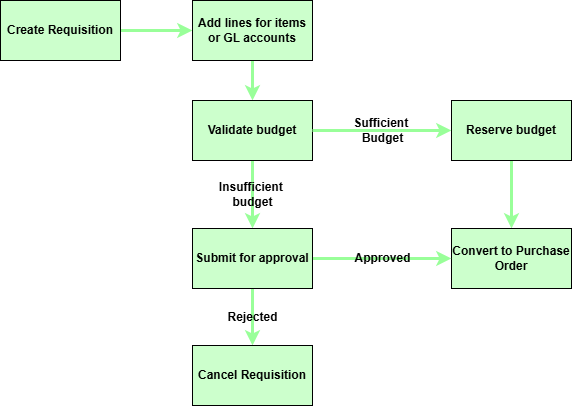

The diagram above was exported from draw.io. Its source (the exported page's mxGraphModel, read from the mxfile embedded in the PNG):
<mxGraphModel dx="1086" dy="718" grid="1" gridSize="10" guides="1" tooltips="1" connect="1" arrows="1" fold="1" page="1" pageScale="1" pageWidth="827" pageHeight="1169" math="0" shadow="0">
  <root>
    <mxCell id="0" />
    <mxCell id="1" parent="0" />
    <mxCell id="8" value="" style="edgeStyle=orthogonalEdgeStyle;shape=connector;rounded=1;html=1;strokeColor=#99FF99;strokeWidth=3;align=center;verticalAlign=middle;fontFamily=Helvetica;fontSize=12;fontColor=default;labelBackgroundColor=default;endArrow=classic;fontStyle=1" edge="1" parent="1" source="6" target="7">
      <mxGeometry relative="1" as="geometry" />
    </mxCell>
    <mxCell id="6" value="Create Requisition" style="rounded=0;whiteSpace=wrap;html=1;fontFamily=Helvetica;fontSize=12;fontColor=default;labelBackgroundColor=none;fontStyle=1;fillStyle=solid;fillColor=#CCFFCC;" vertex="1" parent="1">
      <mxGeometry x="30" y="30" width="120" height="60" as="geometry" />
    </mxCell>
    <mxCell id="10" value="" style="edgeStyle=orthogonalEdgeStyle;shape=connector;rounded=1;html=1;strokeColor=#99FF99;strokeWidth=3;align=center;verticalAlign=middle;fontFamily=Helvetica;fontSize=12;fontColor=default;labelBackgroundColor=default;endArrow=classic;fontStyle=1" edge="1" parent="1" source="7" target="9">
      <mxGeometry relative="1" as="geometry" />
    </mxCell>
    <mxCell id="7" value="Add lines for items or GL accounts" style="rounded=0;whiteSpace=wrap;html=1;fontFamily=Helvetica;fontSize=12;fontColor=default;labelBackgroundColor=none;fontStyle=1;fillStyle=solid;fillColor=#CCFFCC;" vertex="1" parent="1">
      <mxGeometry x="222" y="30" width="120" height="60" as="geometry" />
    </mxCell>
    <mxCell id="18" value="Insufficient&amp;nbsp;&lt;div&gt;budget&lt;/div&gt;" style="edgeStyle=orthogonalEdgeStyle;shape=connector;rounded=1;html=1;strokeColor=#99FF99;strokeWidth=3;align=center;verticalAlign=middle;fontFamily=Helvetica;fontSize=12;fontColor=default;labelBackgroundColor=none;endArrow=classic;fontStyle=1" edge="1" parent="1" source="9" target="17">
      <mxGeometry relative="1" as="geometry" />
    </mxCell>
    <mxCell id="9" value="Validate budget" style="whiteSpace=wrap;html=1;fontSize=12;rounded=0;labelBackgroundColor=none;fontStyle=1;fillStyle=solid;fillColor=#CCFFCC;" vertex="1" parent="1">
      <mxGeometry x="222" y="130" width="120" height="60" as="geometry" />
    </mxCell>
    <mxCell id="14" value="Sufficient&amp;nbsp;&lt;div&gt;Budget&lt;/div&gt;" style="edgeStyle=orthogonalEdgeStyle;shape=connector;rounded=1;html=1;strokeColor=#99FF99;strokeWidth=3;align=center;verticalAlign=middle;fontFamily=Helvetica;fontSize=12;fontColor=default;labelBackgroundColor=none;endArrow=classic;exitX=1;exitY=0.5;exitDx=0;exitDy=0;fontStyle=1" edge="1" parent="1" source="9" target="13">
      <mxGeometry relative="1" as="geometry">
        <mxPoint x="512" y="160" as="sourcePoint" />
      </mxGeometry>
    </mxCell>
    <mxCell id="16" value="" style="edgeStyle=orthogonalEdgeStyle;shape=connector;rounded=1;html=1;strokeColor=#99FF99;strokeWidth=3;align=center;verticalAlign=middle;fontFamily=Helvetica;fontSize=12;fontColor=default;labelBackgroundColor=none;endArrow=classic;fontStyle=1" edge="1" parent="1" source="13" target="15">
      <mxGeometry relative="1" as="geometry" />
    </mxCell>
    <mxCell id="13" value="Reserve budget" style="whiteSpace=wrap;html=1;fontSize=12;rounded=0;labelBackgroundColor=none;fontStyle=1;fillStyle=solid;fillColor=#CCFFCC;" vertex="1" parent="1">
      <mxGeometry x="481" y="130" width="120" height="60" as="geometry" />
    </mxCell>
    <mxCell id="15" value="Convert to Purchase Order" style="whiteSpace=wrap;html=1;fontSize=12;rounded=0;labelBackgroundColor=none;fontStyle=1;fillStyle=solid;fillColor=#CCFFCC;" vertex="1" parent="1">
      <mxGeometry x="481" y="258" width="120" height="60" as="geometry" />
    </mxCell>
    <mxCell id="20" value="Rejected" style="edgeStyle=orthogonalEdgeStyle;shape=connector;rounded=1;html=1;strokeColor=#99FF99;strokeWidth=3;align=center;verticalAlign=middle;fontFamily=Helvetica;fontSize=12;fontColor=default;labelBackgroundColor=none;endArrow=classic;fontStyle=1" edge="1" parent="1" source="17" target="19">
      <mxGeometry relative="1" as="geometry" />
    </mxCell>
    <mxCell id="21" value="Approved" style="edgeStyle=orthogonalEdgeStyle;shape=connector;rounded=1;html=1;exitX=1;exitY=0.5;exitDx=0;exitDy=0;entryX=0;entryY=0.5;entryDx=0;entryDy=0;strokeColor=#99FF99;strokeWidth=3;align=center;verticalAlign=middle;fontFamily=Helvetica;fontSize=12;fontColor=default;labelBackgroundColor=none;endArrow=classic;fontStyle=1" edge="1" parent="1" source="17" target="15">
      <mxGeometry relative="1" as="geometry" />
    </mxCell>
    <mxCell id="17" value="Submit for approval" style="whiteSpace=wrap;html=1;fontSize=12;rounded=0;labelBackgroundColor=none;fontStyle=1;fillStyle=solid;fillColor=#CCFFCC;" vertex="1" parent="1">
      <mxGeometry x="222" y="258" width="120" height="60" as="geometry" />
    </mxCell>
    <mxCell id="19" value="Cancel Requisition" style="whiteSpace=wrap;html=1;fontSize=12;rounded=0;labelBackgroundColor=none;fontStyle=1;fillStyle=solid;fillColor=#CCFFCC;" vertex="1" parent="1">
      <mxGeometry x="222" y="375" width="120" height="60" as="geometry" />
    </mxCell>
  </root>
</mxGraphModel>